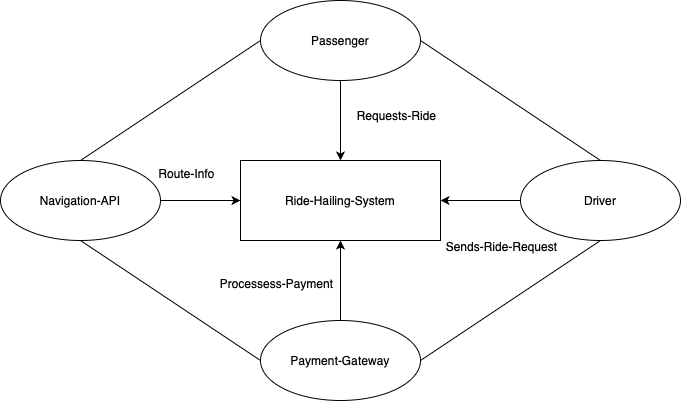

The diagram above was exported from draw.io. Its source (the exported page's mxGraphModel, read from the mxfile embedded in the PNG):
<mxGraphModel dx="1133" dy="691" grid="1" gridSize="10" guides="1" tooltips="1" connect="1" arrows="1" fold="1" page="1" pageScale="1" pageWidth="827" pageHeight="1169" math="0" shadow="0">
  <root>
    <mxCell id="0" />
    <mxCell id="1" parent="0" />
    <mxCell id="2qJHyf_SiK1BFLq50UEi-16" value="" style="group" vertex="1" connectable="0" parent="1">
      <mxGeometry x="74" y="140" width="680" height="400" as="geometry" />
    </mxCell>
    <mxCell id="2qJHyf_SiK1BFLq50UEi-1" value="Passenger" style="ellipse;whiteSpace=wrap;html=1;movable=1;resizable=1;rotatable=1;deletable=1;editable=1;locked=0;connectable=1;" vertex="1" parent="2qJHyf_SiK1BFLq50UEi-16">
      <mxGeometry x="260" width="160" height="80" as="geometry" />
    </mxCell>
    <mxCell id="2qJHyf_SiK1BFLq50UEi-15" value="" style="group;movable=1;resizable=1;rotatable=1;deletable=1;editable=1;locked=0;connectable=1;" vertex="1" connectable="0" parent="2qJHyf_SiK1BFLq50UEi-16">
      <mxGeometry y="160" width="680" height="240" as="geometry" />
    </mxCell>
    <mxCell id="2qJHyf_SiK1BFLq50UEi-2" value="Driver" style="ellipse;whiteSpace=wrap;html=1;movable=1;resizable=1;rotatable=1;deletable=1;editable=1;locked=0;connectable=1;" vertex="1" parent="2qJHyf_SiK1BFLq50UEi-15">
      <mxGeometry x="520" width="160" height="80" as="geometry" />
    </mxCell>
    <mxCell id="2qJHyf_SiK1BFLq50UEi-3" value="Navigation-API" style="ellipse;whiteSpace=wrap;html=1;movable=1;resizable=1;rotatable=1;deletable=1;editable=1;locked=0;connectable=1;" vertex="1" parent="2qJHyf_SiK1BFLq50UEi-15">
      <mxGeometry width="160" height="80" as="geometry" />
    </mxCell>
    <mxCell id="2qJHyf_SiK1BFLq50UEi-4" value="Payment-Gateway" style="ellipse;whiteSpace=wrap;html=1;movable=1;resizable=1;rotatable=1;deletable=1;editable=1;locked=0;connectable=1;" vertex="1" parent="2qJHyf_SiK1BFLq50UEi-15">
      <mxGeometry x="260" y="160" width="160" height="80" as="geometry" />
    </mxCell>
    <mxCell id="2qJHyf_SiK1BFLq50UEi-5" value="Ride-Hailing-System" style="rounded=0;whiteSpace=wrap;html=1;movable=1;resizable=1;rotatable=1;deletable=1;editable=1;locked=0;connectable=1;" vertex="1" parent="2qJHyf_SiK1BFLq50UEi-15">
      <mxGeometry x="240" width="200" height="80" as="geometry" />
    </mxCell>
    <mxCell id="2qJHyf_SiK1BFLq50UEi-7" value="" style="endArrow=classic;html=1;rounded=0;exitX=1;exitY=0.5;exitDx=0;exitDy=0;entryX=0;entryY=0.5;entryDx=0;entryDy=0;movable=1;resizable=1;rotatable=1;deletable=1;editable=1;locked=0;connectable=1;" edge="1" parent="2qJHyf_SiK1BFLq50UEi-15" source="2qJHyf_SiK1BFLq50UEi-3" target="2qJHyf_SiK1BFLq50UEi-5">
      <mxGeometry width="50" height="50" relative="1" as="geometry">
        <mxPoint x="310" y="60" as="sourcePoint" />
        <mxPoint x="290" y="-30" as="targetPoint" />
      </mxGeometry>
    </mxCell>
    <mxCell id="2qJHyf_SiK1BFLq50UEi-9" value="" style="endArrow=classic;html=1;rounded=0;exitX=0;exitY=0.5;exitDx=0;exitDy=0;entryX=1;entryY=0.5;entryDx=0;entryDy=0;movable=1;resizable=1;rotatable=1;deletable=1;editable=1;locked=0;connectable=1;" edge="1" parent="2qJHyf_SiK1BFLq50UEi-15" source="2qJHyf_SiK1BFLq50UEi-2" target="2qJHyf_SiK1BFLq50UEi-5">
      <mxGeometry width="50" height="50" relative="1" as="geometry">
        <mxPoint x="510" y="30" as="sourcePoint" />
        <mxPoint x="540" y="-60" as="targetPoint" />
      </mxGeometry>
    </mxCell>
    <mxCell id="2qJHyf_SiK1BFLq50UEi-10" value="" style="endArrow=classic;html=1;rounded=0;exitX=0.5;exitY=0;exitDx=0;exitDy=0;entryX=0.5;entryY=1;entryDx=0;entryDy=0;movable=1;resizable=1;rotatable=1;deletable=1;editable=1;locked=0;connectable=1;" edge="1" parent="2qJHyf_SiK1BFLq50UEi-15" source="2qJHyf_SiK1BFLq50UEi-4" target="2qJHyf_SiK1BFLq50UEi-5">
      <mxGeometry width="50" height="50" relative="1" as="geometry">
        <mxPoint x="320" y="150" as="sourcePoint" />
        <mxPoint x="370" y="100" as="targetPoint" />
      </mxGeometry>
    </mxCell>
    <mxCell id="2qJHyf_SiK1BFLq50UEi-11" value="" style="endArrow=none;html=1;rounded=0;entryX=0.5;entryY=1;entryDx=0;entryDy=0;exitX=0;exitY=0.5;exitDx=0;exitDy=0;movable=1;resizable=1;rotatable=1;deletable=1;editable=1;locked=0;connectable=1;" edge="1" parent="2qJHyf_SiK1BFLq50UEi-15" source="2qJHyf_SiK1BFLq50UEi-4" target="2qJHyf_SiK1BFLq50UEi-3">
      <mxGeometry width="50" height="50" relative="1" as="geometry">
        <mxPoint x="10" y="230" as="sourcePoint" />
        <mxPoint x="60" y="180" as="targetPoint" />
      </mxGeometry>
    </mxCell>
    <mxCell id="2qJHyf_SiK1BFLq50UEi-12" value="" style="endArrow=none;html=1;rounded=0;exitX=1;exitY=0.5;exitDx=0;exitDy=0;entryX=0.5;entryY=1;entryDx=0;entryDy=0;movable=1;resizable=1;rotatable=1;deletable=1;editable=1;locked=0;connectable=1;" edge="1" parent="2qJHyf_SiK1BFLq50UEi-15" source="2qJHyf_SiK1BFLq50UEi-4" target="2qJHyf_SiK1BFLq50UEi-2">
      <mxGeometry width="50" height="50" relative="1" as="geometry">
        <mxPoint x="490" y="190" as="sourcePoint" />
        <mxPoint x="540" y="140" as="targetPoint" />
      </mxGeometry>
    </mxCell>
    <mxCell id="2qJHyf_SiK1BFLq50UEi-18" value="Sends-Ride-Request&lt;div&gt;&lt;br&gt;&lt;/div&gt;&lt;div&gt;&lt;br&gt;&lt;/div&gt;" style="text;html=1;align=center;verticalAlign=middle;resizable=0;points=[];autosize=1;strokeColor=none;fillColor=none;" vertex="1" parent="2qJHyf_SiK1BFLq50UEi-15">
      <mxGeometry x="436" y="70" width="130" height="60" as="geometry" />
    </mxCell>
    <mxCell id="2qJHyf_SiK1BFLq50UEi-20" value="Processess-Payment&lt;div&gt;&lt;br&gt;&lt;/div&gt;" style="text;html=1;align=center;verticalAlign=middle;resizable=0;points=[];autosize=1;strokeColor=none;fillColor=none;" vertex="1" parent="2qJHyf_SiK1BFLq50UEi-15">
      <mxGeometry x="206" y="110" width="140" height="40" as="geometry" />
    </mxCell>
    <mxCell id="2qJHyf_SiK1BFLq50UEi-14" value="" style="endArrow=none;html=1;rounded=0;exitX=1;exitY=0.5;exitDx=0;exitDy=0;entryX=0.5;entryY=0;entryDx=0;entryDy=0;movable=1;resizable=1;rotatable=1;deletable=1;editable=1;locked=0;connectable=1;" edge="1" parent="2qJHyf_SiK1BFLq50UEi-16" source="2qJHyf_SiK1BFLq50UEi-1" target="2qJHyf_SiK1BFLq50UEi-2">
      <mxGeometry width="50" height="50" relative="1" as="geometry">
        <mxPoint x="540" y="90" as="sourcePoint" />
        <mxPoint x="600" y="150" as="targetPoint" />
      </mxGeometry>
    </mxCell>
    <mxCell id="2qJHyf_SiK1BFLq50UEi-13" value="" style="endArrow=none;html=1;rounded=0;exitX=0.5;exitY=0;exitDx=0;exitDy=0;entryX=0;entryY=0.5;entryDx=0;entryDy=0;movable=1;resizable=1;rotatable=1;deletable=1;editable=1;locked=0;connectable=1;" edge="1" parent="2qJHyf_SiK1BFLq50UEi-16" source="2qJHyf_SiK1BFLq50UEi-3" target="2qJHyf_SiK1BFLq50UEi-1">
      <mxGeometry width="50" height="50" relative="1" as="geometry">
        <mxPoint x="140" y="110" as="sourcePoint" />
        <mxPoint x="190" y="60" as="targetPoint" />
      </mxGeometry>
    </mxCell>
    <mxCell id="2qJHyf_SiK1BFLq50UEi-8" value="" style="endArrow=classic;html=1;rounded=0;exitX=0.5;exitY=1;exitDx=0;exitDy=0;entryX=0.5;entryY=0;entryDx=0;entryDy=0;movable=1;resizable=1;rotatable=1;deletable=1;editable=1;locked=0;connectable=1;" edge="1" parent="2qJHyf_SiK1BFLq50UEi-16" source="2qJHyf_SiK1BFLq50UEi-1" target="2qJHyf_SiK1BFLq50UEi-5">
      <mxGeometry width="50" height="50" relative="1" as="geometry">
        <mxPoint x="340" y="120" as="sourcePoint" />
        <mxPoint x="390" y="70" as="targetPoint" />
      </mxGeometry>
    </mxCell>
    <mxCell id="2qJHyf_SiK1BFLq50UEi-17" value="Requests-Ride" style="text;html=1;align=center;verticalAlign=middle;resizable=0;points=[];autosize=1;strokeColor=none;fillColor=none;rotation=0;" vertex="1" parent="2qJHyf_SiK1BFLq50UEi-16">
      <mxGeometry x="346" y="100" width="100" height="30" as="geometry" />
    </mxCell>
    <mxCell id="2qJHyf_SiK1BFLq50UEi-19" value="Route-Info" style="text;html=1;align=center;verticalAlign=middle;resizable=0;points=[];autosize=1;strokeColor=none;fillColor=none;" vertex="1" parent="1">
      <mxGeometry x="220" y="298" width="80" height="30" as="geometry" />
    </mxCell>
  </root>
</mxGraphModel>